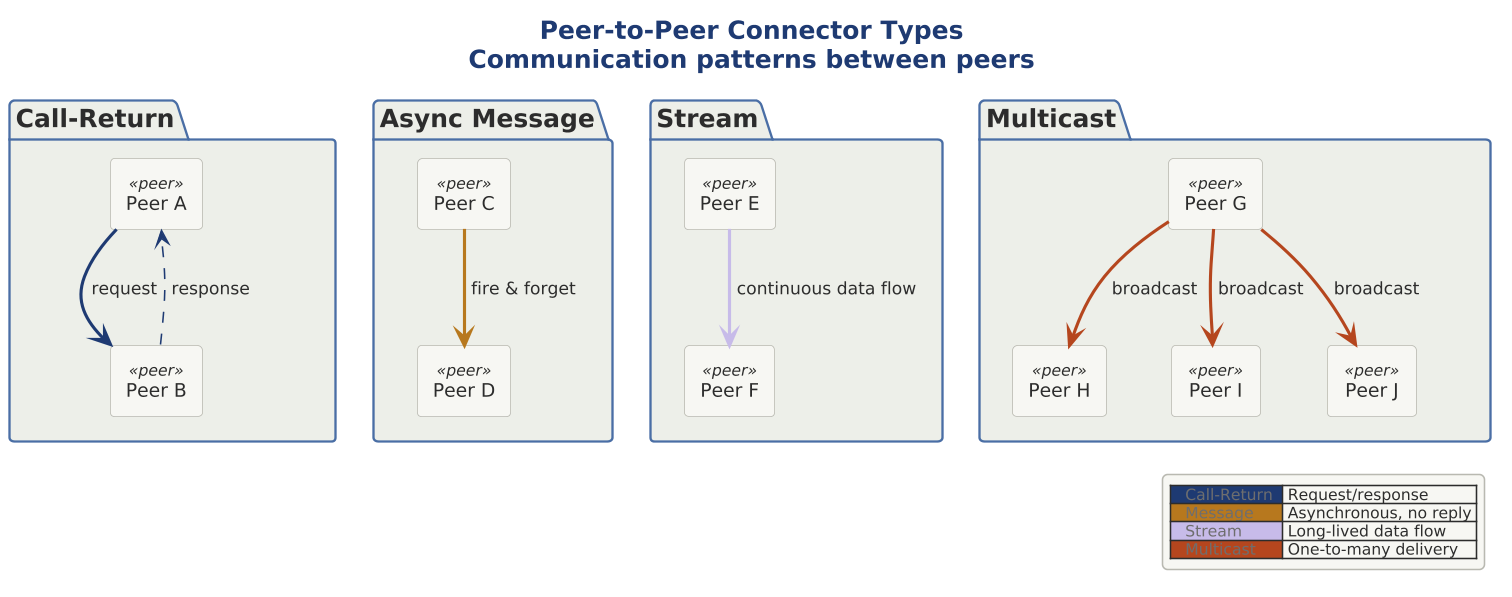

The diagram above was rendered by PlantUML. Its source (embedded in the PNG):
@startuml 03-connector-types

scale 1.5625




!include ../../../../../../tooling/styles/plantuml/structural/package-diagram-style.iuml

title <b>Peer-to-Peer Connector Types</b>\nCommunication patterns between peers

package "Call-Return" as CR {
  rectangle "Peer A" as cr_a <<peer>>
  rectangle "Peer B" as cr_b <<peer>>
  cr_a -[$line_primary,bold]-> cr_b : " request "
  cr_b -[$line_primary,dashed]-> cr_a : " response "
}

package "Async Message" as AM {
  rectangle "Peer C" as am_c <<peer>>
  rectangle "Peer D" as am_d <<peer>>
  am_c -[$line_caution,bold]-> am_d : " fire & forget "
}

package "Stream" as ST {
  rectangle "Peer E" as st_e <<peer>>
  rectangle "Peer F" as st_f <<peer>>
  st_e =[$deep_alt,bold]=> st_f : " continuous data flow "
}

package "Multicast" as MC {
  rectangle "Peer G" as mc_g <<peer>>
  rectangle "Peer H" as mc_h <<peer>>
  rectangle "Peer I" as mc_i <<peer>>
  rectangle "Peer J" as mc_j <<peer>>
  mc_g -[$line_invalid,bold]-> mc_h : " broadcast "
  mc_g -[$line_invalid,bold]-> mc_i : " broadcast "
  mc_g -[$line_invalid,bold]-> mc_j : " broadcast "
}

legend right
  |<$line_primary> <color:$line_neutral>  Call-Return  </color>| Request/response |
  |<$line_caution> <color:$line_neutral>  Message  </color>| Asynchronous, no reply |
  |<$deep_alt> <color:$line_neutral>  Stream  </color>| Long-lived data flow |
  |<$line_invalid> <color:$line_neutral>  Multicast  </color>| One-to-many delivery |
end legend
@enduml